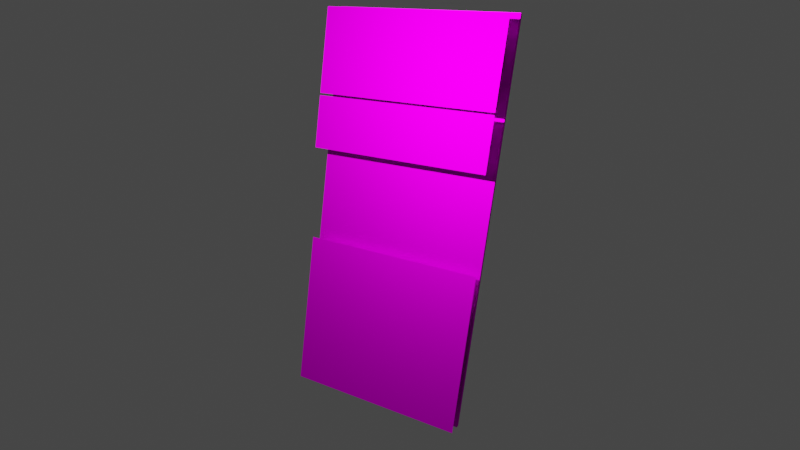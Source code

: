 # Source: main.blend  (saved by Blender 2.92.15; exported with 4.5.12 LTS)
import bpy
from mathutils import Matrix  # noqa: F401  (used for matrix-valued properties, if any)

bpy.ops.wm.read_factory_settings(use_empty=True)
scene = bpy.context.scene
scene.name = 'Scene'

# ---- collections
col_collection = bpy.data.collections.new('Collection'); scene.collection.children.link(col_collection)

# ---- images (referenced by path relative to the original .blend; pixels are not part of the script)
import os
ASSET_DIR = os.environ.get("B2B_ASSET_DIR", "")  # directory of the original .blend (textures are referenced by path, not embedded)
HERE = os.path.dirname(os.path.abspath(__file__))  # packed textures are extracted next to this script under _unpacked/

def load_image(name, relpath, width, height, colorspace="sRGB"):
    """Load a texture the original file referenced (path relative to the .blend, or extracted next to this script)."""
    p = next((c for c in (os.path.join(HERE, relpath), os.path.join(ASSET_DIR, relpath)) if relpath and os.path.exists(c)), "")
    if p:
        img = bpy.data.images.load(p, check_existing=True)
        img.name = name
    else:  # same state as the original file: an image datablock whose file is absent (Cycles renders it pink)
        img = bpy.data.images.new(name, width, height)
        img.source = "FILE"
        img.filepath = "//" + (relpath or name)
    img.colorspace_settings.name = colorspace
    return img
img_img_playstore_import_square_png = load_image('img_playstore_import_square.png', 'img_playstore_import_square.png', 1024, 1024, 'sRGB')
img_img_loopbox_running_floated_png = load_image('img_loopbox_running_floated.png', 'img_loopbox_running_floated.png', 1024, 1024, 'sRGB')
img_img_recording_saved_floating_png = load_image('img_recording_saved_floating.png', 'img_recording_saved_floating.png', 1024, 1024, 'sRGB')
img_img_dialog_record_audio_floated_png = load_image('img_dialog_record_audio_floated.png', 'img_dialog_record_audio_floated.png', 1024, 1024, 'sRGB')
img_img_quicksettings_floated_png = load_image('img_quicksettings_floated.png', 'img_quicksettings_floated.png', 1024, 1024, 'sRGB')

# ---- materials (node trees are filled in below, after node groups)
mat_material = bpy.data.materials.new('Material')
mat_material.alpha_threshold = 0.0
mat_material.use_transparent_shadow = False
mat_material.line_color = (0.0, 0.0, 0.0, 1.0)
mat_material_003 = bpy.data.materials.new('Material.003')
mat_material_003.alpha_threshold = 0.0
mat_material_003.use_transparency_overlap = False
mat_material_003.show_transparent_back = False
mat_material_003.use_backface_culling = True
mat_material_003.preview_render_type = 'FLAT'
mat_material_005 = bpy.data.materials.new('Material.005')
mat_material_007 = bpy.data.materials.new('Material.007')
mat_material_008 = bpy.data.materials.new('Material.008')

# ---- material node trees
mat_material.use_nodes = True; mat_material.node_tree.nodes.clear()
_N = mat_material.node_tree.nodes; _L = mat_material.node_tree.links
n0 = _N.new('ShaderNodeOutputMaterial'); n0.name = 'Material Output'; n0.location = (300, 300)
n1 = _N.new('ShaderNodeBsdfAnisotropic'); n1.name = 'Glossy BSDF'; n1.location = (10, 300)
n1.distribution = 'GGX'
n2 = _N.new('ShaderNodeTexImage'); n2.name = 'Image Texture'; n2.location = (-280, 280)
n2.image = img_img_playstore_import_square_png
_L.new(n1.outputs[0], n0.inputs[0])
_L.new(n2.outputs[0], n1.inputs[0])
n0.is_active_output = True
mat_material_003.use_nodes = True; mat_material_003.node_tree.nodes.clear()
_N = mat_material_003.node_tree.nodes; _L = mat_material_003.node_tree.links
n0 = _N.new('ShaderNodeOutputMaterial'); n0.name = 'Material Output'; n0.location = (397, 284)
n1 = _N.new('ShaderNodeBsdfTransparent'); n1.name = 'Transparent BSDF'; n1.location = (34, 395)
n2 = _N.new('ShaderNodeBsdfAnisotropic'); n2.name = 'Glossy BSDF'; n2.location = (9, 140)
n2.distribution = 'GGX'
n3 = _N.new('ShaderNodeMixShader'); n3.name = 'Mix Shader'; n3.location = (242, 288)
n4 = _N.new('ShaderNodeTexImage'); n4.name = 'Image Texture'; n4.location = (-318, 280)
n4.image = img_img_loopbox_running_floated_png
n4.extension = 'EXTEND'
_L.new(n3.outputs[0], n0.inputs[0])
_L.new(n1.outputs[0], n3.inputs[1])
_L.new(n2.outputs[0], n3.inputs[2])
_L.new(n4.outputs[1], n3.inputs[0])
_L.new(n4.outputs[0], n2.inputs[0])
n0.is_active_output = True
mat_material_005.use_nodes = True; mat_material_005.node_tree.nodes.clear()
_N = mat_material_005.node_tree.nodes; _L = mat_material_005.node_tree.links
n0 = _N.new('ShaderNodeOutputMaterial'); n0.name = 'Material Output'; n0.location = (385, 323)
n1 = _N.new('ShaderNodeMixShader'); n1.name = 'Mix Shader'; n1.location = (212, 318)
n2 = _N.new('ShaderNodeTexImage'); n2.name = 'Image Texture'; n2.location = (-280, 280)
n2.image = img_img_recording_saved_floating_png
n2.extension = 'EXTEND'
n3 = _N.new('ShaderNodeBsdfAnisotropic'); n3.name = 'Glossy BSDF'; n3.location = (25, 228)
n3.distribution = 'GGX'
n4 = _N.new('ShaderNodeBsdfTransparent'); n4.name = 'Transparent BSDF'; n4.location = (14, 371)
_L.new(n2.outputs[0], n3.inputs[0])
_L.new(n2.outputs[1], n1.inputs[0])
_L.new(n3.outputs[0], n1.inputs[2])
_L.new(n4.outputs[0], n1.inputs[1])
_L.new(n1.outputs[0], n0.inputs[0])
n0.is_active_output = True
mat_material_007.use_nodes = True; mat_material_007.node_tree.nodes.clear()
_N = mat_material_007.node_tree.nodes; _L = mat_material_007.node_tree.links
n0 = _N.new('ShaderNodeOutputMaterial'); n0.name = 'Material Output'; n0.location = (475, 335)
n1 = _N.new('ShaderNodeBsdfTransparent'); n1.name = 'Transparent BSDF'; n1.location = (5, 402)
n2 = _N.new('ShaderNodeBsdfAnisotropic'); n2.name = 'Glossy BSDF'; n2.location = (30, 137)
n2.distribution = 'GGX'
n3 = _N.new('ShaderNodeTexImage'); n3.name = 'Image Texture'; n3.location = (-280, 280)
n3.image = img_img_dialog_record_audio_floated_png
n3.extension = 'EXTEND'
n4 = _N.new('ShaderNodeMixShader'); n4.name = 'Mix Shader'; n4.location = (234, 292)
n5 = _N.new('ShaderNodeMath'); n5.name = 'Math'; n5.location = (0, 0)
n5.hide = True
n5.operation = 'GREATER_THAN'
_L.new(n3.outputs[0], n2.inputs[0])
_L.new(n4.outputs[0], n0.inputs[0])
_L.new(n2.outputs[0], n4.inputs[2])
_L.new(n1.outputs[0], n4.inputs[1])
_L.new(n3.outputs[1], n5.inputs[0])
_L.new(n5.outputs[0], n4.inputs[0])
n0.is_active_output = True
mat_material_008.use_nodes = True; mat_material_008.node_tree.nodes.clear()
_N = mat_material_008.node_tree.nodes; _L = mat_material_008.node_tree.links
n0 = _N.new('ShaderNodeOutputMaterial'); n0.name = 'Material Output'; n0.location = (419, 297)
n1 = _N.new('ShaderNodeBsdfAnisotropic'); n1.name = 'Glossy BSDF'; n1.location = (-31, 120)
n1.distribution = 'GGX'
n2 = _N.new('ShaderNodeMixShader'); n2.name = 'Mix Shader'; n2.location = (199, 292)
n3 = _N.new('ShaderNodeTexImage'); n3.name = 'Image Texture'; n3.location = (-359, 278)
n3.image = img_img_quicksettings_floated_png
n3.extension = 'EXTEND'
n4 = _N.new('ShaderNodeBsdfTransparent'); n4.name = 'Transparent BSDF'; n4.location = (-41, 368)
n5 = _N.new('ShaderNodeMath'); n5.name = 'Math'; n5.location = (0, 0)
n5.hide = True
n5.operation = 'GREATER_THAN'
_L.new(n3.outputs[0], n1.inputs[0])
_L.new(n2.outputs[0], n0.inputs[0])
_L.new(n1.outputs[0], n2.inputs[2])
_L.new(n4.outputs[0], n2.inputs[1])
_L.new(n3.outputs[1], n5.inputs[0])
_L.new(n5.outputs[0], n2.inputs[0])
n0.is_active_output = True

# ---- world
world_world = bpy.data.worlds.new('World'); scene.world = world_world
world_world.use_nodes = True; world_world.node_tree.nodes.clear()
_N = world_world.node_tree.nodes; _L = world_world.node_tree.links
n0 = _N.new('ShaderNodeOutputWorld'); n0.name = 'World Output'; n0.location = (300, 300)
n1 = _N.new('ShaderNodeBackground'); n1.name = 'Background'; n1.location = (10, 300)
n1.inputs[0].default_value = (0.05088, 0.05088, 0.05088, 1.0)
_L.new(n1.outputs[0], n0.inputs[0])
n0.is_active_output = True
world_world.color = (0.05088, 0.05088, 0.05088)
world_world.use_sun_shadow = False
world_world.sun_shadow_jitter_overblur = 0.0

# ---- cameras
cam_camera = bpy.data.cameras.new('Camera')
cam_camera.clip_end = 100.0
cam_camera.lens = 25.0
cam_camera.ortho_scale = 7.314

# ---- lights
light_light = bpy.data.lights.new('Light', 'POINT')
light_light.transmission_factor = 0.0
light_light.cutoff_distance = 17.11
light_light.energy = 1000.0
light_light.shadow_buffer_clip_start = 0.001
light_light.shadow_soft_size = 0.05
light_light.shadow_maximum_resolution = 0.006
light_light.use_absolute_resolution = True

# ---- meshes
me_cube = bpy.data.meshes.new('Cube')
me_cube.from_pydata([(1.56, 0.72, 0.016), (1.56, 0.72, -0.016), (1.56, -0.72, 0.016), (1.56, -0.72, -0.016), (-1.56, 0.72, 0.016), (-1.56, 0.72, -0.016), (-1.56, -0.72, 0.016), (-1.56, -0.72, -0.016)], [], [(0, 4, 6, 2), (3, 2, 6, 7), (7, 6, 4, 5), (5, 1, 3, 7), (1, 0, 2, 3), (5, 4, 0, 1)])
_uv = me_cube.uv_layers.new(name='UVMap')
_uv.uv.foreach_set('vector', [0.9231, 0.0, 0.9231, 1.0, 0.4615, 1.0, 0.4615, 0.0, 0.9436, 1.0, 0.9333, 1.0, 0.9333, 0.0, 0.9436, 0.0, 0.9538, 0.9231, 0.9436, 0.9231, 0.9436, 0.4615, 0.9538, 0.4615, 0.4615, 0.0, 0.4615, 1.0, 0.0, 1.0, 0.0, 0.0, 0.9538, 0.4615, 0.9436, 0.4615, 0.9436, 0.0, 0.9538, 0.0, 0.9333, 1.0, 0.9231, 1.0, 0.9231, 0.0, 0.9333, 0.0])
me_cube.materials.append(mat_material)
me_cube.use_remesh_preserve_volume = False
me_cube.use_remesh_preserve_attributes = False
me_cube.use_mirror_vertex_groups = False
me_cube.update()
me_plane = bpy.data.meshes.new('Plane')
me_plane.from_pydata([(-1.0, -1.0, 0.0), (1.0, -1.0, 0.0), (-1.0, 1.0, 0.0), (1.0, 1.0, 0.0), (1.0, -1.0, 0.0), (1.0, 1.0, 0.0), (-1.0, -1.0, 0.0), (-1.0, 1.0, 0.0)], [], [(0, 1, 3, 2), (2, 3, 5, 7), (0, 2, 7, 6), (3, 1, 4, 5), (1, 0, 6, 4)])
_uv = me_plane.uv_layers.new(name='UVMap')
_uv.uv.foreach_set('vector', [0.0, 0.0, 1.0, 0.0, 1.0, 1.0, 0.0, 1.0, 0.0, 1.0, 1.0, 1.0, 1.0, 1.0, 0.0, 1.0, 0.0, 0.0, 0.0, 1.0, 0.0, 1.0, 0.0, 0.0, 1.0, 1.0, 1.0, 0.0, 1.0, 0.0, 1.0, 1.0, 1.0, 0.0, 0.0, 0.0, 0.0, 0.0, 1.0, 0.0])
me_plane.materials.append(mat_material_003)
me_plane.use_remesh_fix_poles = True
me_plane.use_remesh_preserve_attributes = False
me_plane.use_mirror_vertex_groups = False
me_plane.update()
me_plane_002 = bpy.data.meshes.new('Plane.002')
me_plane_002.from_pydata([(-1.0, -1.0, 0.0), (1.0, -1.0, 0.0), (-1.0, 1.0, 0.0), (1.0, 1.0, 0.0)], [], [(0, 2, 3, 1)])
_uv = me_plane_002.uv_layers.new(name='UVMap')
_uv.uv.foreach_set('vector', [0.0, 0.0, 0.0, 1.0, 1.0, 1.0, 1.0, 0.0])
me_plane_002.materials.append(mat_material_005)
me_plane_002.use_remesh_fix_poles = True
me_plane_002.use_remesh_preserve_attributes = False
me_plane_002.use_mirror_vertex_groups = False
me_plane_002.update()
me_plane_003 = bpy.data.meshes.new('Plane.003')
me_plane_003.from_pydata([(-1.0, -1.0, 0.0), (1.0, -1.0, 0.0), (-1.0, 1.0, 0.0), (1.0, 1.0, 0.0)], [], [(0, 1, 3, 2)])
_uv = me_plane_003.uv_layers.new(name='UVMap')
_uv.uv.foreach_set('vector', [0.0, 0.0, 1.0, 0.0, 1.0, 1.0, 0.0, 1.0])
me_plane_003.materials.append(mat_material_007)
me_plane_003.use_remesh_fix_poles = True
me_plane_003.use_remesh_preserve_attributes = False
me_plane_003.use_mirror_vertex_groups = False
me_plane_003.update()
me_cube_005 = bpy.data.meshes.new('Cube.005')
me_cube_005.from_pydata([(-1.0, -1.0, -1.0), (-1.0, -1.0, 1.0), (-1.0, 1.0, -1.0), (-1.0, 1.0, 1.0), (1.0, -1.0, -1.0), (1.0, -1.0, 1.0), (1.0, 1.0, -1.0), (1.0, 1.0, 1.0)], [], [(0, 1, 3, 2), (2, 3, 7, 6), (6, 7, 5, 4), (4, 5, 1, 0), (2, 6, 4, 0), (7, 3, 1, 5)])
_uv = me_cube_005.uv_layers.new(name='UVMap')
_uv.uv.foreach_set('vector', [0.375, 0.0, 0.625, 0.0, 0.625, 0.25, 0.375, 0.25, 0.375, 0.25, 0.625, 0.25, 0.625, 0.5, 0.375, 0.5, 0.375, 0.5, 0.625, 0.5, 0.625, 0.75, 0.375, 0.75, 0.375, 0.75, 0.625, 0.75, 0.625, 1.0, 0.375, 1.0, 0.125, 0.5, 0.375, 0.5, 0.375, 0.75, 0.125, 0.75, 0.625, 0.5, 0.875, 0.5, 0.875, 0.75, 0.625, 0.75])
me_cube_005.use_remesh_fix_poles = True
me_cube_005.use_remesh_preserve_attributes = False
me_cube_005.use_mirror_vertex_groups = False
me_cube_005.update()
me_plane_004 = bpy.data.meshes.new('Plane.004')
me_plane_004.from_pydata([(-1.0, -1.0, 0.0), (1.0, -1.0, 0.0), (-1.0, 1.0, 0.0), (1.0, 1.0, 0.0)], [], [(0, 1, 3, 2)])
_uv = me_plane_004.uv_layers.new(name='UVMap')
_uv.uv.foreach_set('vector', [0.0, 0.0, 1.0, 0.0, 1.0, 1.0, 0.0, 1.0])
me_plane_004.materials.append(mat_material_008)
me_plane_004.use_remesh_fix_poles = True
me_plane_004.use_remesh_preserve_attributes = False
me_plane_004.use_mirror_vertex_groups = False
me_plane_004.update()

# ---- objects
ob_phone_background = bpy.data.objects.new('phone_background', me_cube)
ob_light = bpy.data.objects.new('Light', light_light)
ob_camera = bpy.data.objects.new('Camera', cam_camera)
ob_camera_anchor = bpy.data.objects.new('camera_anchor', None)
ob_loopbox_running_sheet = bpy.data.objects.new('loopbox_running_sheet', me_plane)
ob_empty = bpy.data.objects.new('Empty', None)
ob_notification = bpy.data.objects.new('notification', me_plane_002)
ob_permission_audio = bpy.data.objects.new('permission_audio', me_plane_003)
ob_main_bounds = bpy.data.objects.new('Main_Bounds', me_cube_005)
ob_quicksettings = bpy.data.objects.new('quicksettings', me_plane_004)

# ---- transforms, parenting, visibility, modifiers, constraints
ob_phone_background.parent = ob_empty
ob_phone_background.location = (0.0, 0.0, 0.0)
ob_phone_background.lock_rotations_4d = False
ob_phone_background.empty_display_type = 'ARROWS'
ob_phone_background.lineart.crease_threshold = 0.0
ob_light.location = (3.223, -0.36, 2.404)
ob_light.lock_rotations_4d = False
ob_light.empty_display_type = 'ARROWS'
ob_light.color = (0.0, 0.0, 0.0, 0.0)
ob_light.lineart.crease_threshold = 0.0
ob_camera.parent = ob_camera_anchor
ob_camera.matrix_parent_inverse = Matrix(((6.799, -0.0, 0.0, -0.0), (-0.0, 6.799, -0.0, 0.0), (0.0, -0.0, 6.799, -0.0), (-0.0, 0.0, -0.0, 1.0)))
ob_camera.location = (4.0, 0.0, 1.8)
ob_camera.rotation_euler = (1.134, -0.0, 1.571)
ob_camera.lock_rotations_4d = False
ob_camera.empty_display_type = 'ARROWS'
ob_camera.color = (0.0, 0.0, 0.0, 0.0)
ob_camera.display_type = 'WIRE'
ob_camera.lineart.crease_threshold = 0.0
ob_camera_anchor.location = (0.0, 0.0, 0.0)
ob_camera_anchor.rotation_euler = (2.779e-09, 0.0, 0.477)
ob_camera_anchor.scale = (0.1471, 0.1471, 0.1471)
ob_camera_anchor.empty_display_type = 'CUBE'
ob_camera_anchor.hide_render = True
ob_camera_anchor.lineart.crease_threshold = 0.0
ob_loopbox_running_sheet.parent = ob_empty
ob_loopbox_running_sheet.location = (0.926, 0.0, 0.117)
ob_loopbox_running_sheet.rotation_euler = (0.0, -0.0, 1.571)
ob_loopbox_running_sheet.scale = (0.72, 0.634, 1.0)
ob_loopbox_running_sheet.lineart.crease_threshold = 0.0
_m = ob_loopbox_running_sheet.modifiers.new('Solidify', 'SOLIDIFY')
_m.thickness = 0.001
_m = ob_loopbox_running_sheet.modifiers.new('Boolean', 'BOOLEAN')
_m.object = ob_main_bounds
_m.operation = 'INTERSECT'
_m.use_self = True
ob_empty.location = (0.0, 0.0, 0.0)
ob_empty.rotation_euler = (0.0, 1.309, 0.0)
ob_empty.lineart.crease_threshold = 0.0
ob_notification.parent = ob_empty
ob_notification.location = (-0.66, 0.0, 0.217)
ob_notification.rotation_euler = (0.0, -0.0, 1.571)
ob_notification.scale = (0.706, 0.2025, 1.0)
ob_notification.lineart.crease_threshold = 0.0
_m = ob_notification.modifiers.new('Solidify', 'SOLIDIFY')
_m.thickness = 0.001
_m = ob_notification.modifiers.new('Boolean', 'BOOLEAN')
_m.object = ob_main_bounds
_m.operation = 'INTERSECT'
ob_permission_audio.parent = ob_empty
ob_permission_audio.location = (0.0, 0.1685, 0.217)
ob_permission_audio.rotation_euler = (0.0, -0.0, 1.571)
ob_permission_audio.scale = (0.627, 0.38, 1.0)
ob_permission_audio.hide_render = True
ob_permission_audio.lineart.crease_threshold = 0.0
_m = ob_permission_audio.modifiers.new('Solidify', 'SOLIDIFY')
_m.thickness = 0.001
_m = ob_permission_audio.modifiers.new('Boolean', 'BOOLEAN')
_m.object = ob_main_bounds
_m.operation = 'INTERSECT'
ob_main_bounds.parent = ob_empty
ob_main_bounds.location = (0.0, 0.0, 0.0)
ob_main_bounds.scale = (1.56, 0.72, 0.25)
ob_main_bounds.hide_render = True
ob_main_bounds.lineart.crease_threshold = 0.0
ob_quicksettings.parent = ob_empty
ob_quicksettings.location = (-1.2, 0.0, 0.217)
ob_quicksettings.rotation_euler = (0.0, 0.0, 1.571)
ob_quicksettings.scale = (0.706, 0.3195, 1.0)
ob_quicksettings.lineart.crease_threshold = 0.0
_m = ob_quicksettings.modifiers.new('Solidify', 'SOLIDIFY')
_m.thickness = 0.001
_m = ob_quicksettings.modifiers.new('Boolean', 'BOOLEAN')
_m.object = ob_main_bounds
_m.operation = 'INTERSECT'

# ---- collection membership
col_collection.objects.link(ob_phone_background)
col_collection.objects.link(ob_light)
col_collection.objects.link(ob_camera)
col_collection.objects.link(ob_camera_anchor)
col_collection.objects.link(ob_loopbox_running_sheet)
col_collection.objects.link(ob_empty)
col_collection.objects.link(ob_notification)
col_collection.objects.link(ob_permission_audio)
col_collection.objects.link(ob_main_bounds)
col_collection.objects.link(ob_quicksettings)

# ---- scene / render settings (as saved in the file)
scene.camera = ob_camera
scene.frame_start = 1; scene.frame_end = 480; scene.frame_set(300)
scene.render.engine = 'BLENDER_EEVEE_NEXT'
scene.render.image_settings.file_format = 'FFMPEG'
scene.render.image_settings.color_mode = 'RGB'
scene.render.resolution_x = 3840
scene.render.resolution_y = 2160
scene.render.fps = 60
scene.cycles.use_denoising = False
scene.cycles.samples = 128
scene.cycles.sampling_pattern = 'TABULATED_SOBOL'
scene.cycles.use_adaptive_sampling = False
scene.cycles.use_light_tree = False
scene.eevee.gi_diffuse_bounces = 32
scene.eevee.use_raytracing = True
scene.view_settings.view_transform = 'Filmic'
bpy.context.view_layer.update()
